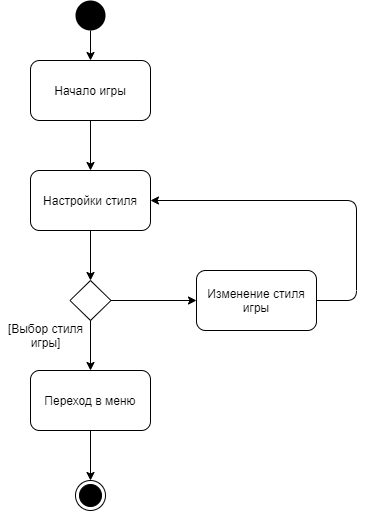

The diagram above was exported from draw.io. Its source (the exported page's mxGraphModel, read from the mxfile embedded in the PNG):
<mxGraphModel dx="1422" dy="737" grid="1" gridSize="10" guides="1" tooltips="1" connect="1" arrows="1" fold="1" page="1" pageScale="1" pageWidth="827" pageHeight="1169" math="0" shadow="0">
  <root>
    <mxCell id="0" />
    <mxCell id="1" parent="0" />
    <mxCell id="LZKzkULuHt6XI_sdhb-i-1" value="" style="ellipse;fillColor=#000000;strokeColor=none;" vertex="1" parent="1">
      <mxGeometry x="399" y="70" width="30" height="30" as="geometry" />
    </mxCell>
    <mxCell id="LZKzkULuHt6XI_sdhb-i-2" value="Начало игры" style="rounded=1;whiteSpace=wrap;html=1;" vertex="1" parent="1">
      <mxGeometry x="354" y="130" width="120" height="60" as="geometry" />
    </mxCell>
    <mxCell id="LZKzkULuHt6XI_sdhb-i-3" value="" style="endArrow=classic;html=1;exitX=0.5;exitY=1;exitDx=0;exitDy=0;entryX=0.5;entryY=0;entryDx=0;entryDy=0;" edge="1" parent="1" source="LZKzkULuHt6XI_sdhb-i-1" target="LZKzkULuHt6XI_sdhb-i-2">
      <mxGeometry width="50" height="50" relative="1" as="geometry">
        <mxPoint x="390" y="300" as="sourcePoint" />
        <mxPoint x="440" y="250" as="targetPoint" />
      </mxGeometry>
    </mxCell>
    <mxCell id="LZKzkULuHt6XI_sdhb-i-7" value="Настройки стиля" style="rounded=1;whiteSpace=wrap;html=1;" vertex="1" parent="1">
      <mxGeometry x="354" y="240" width="120" height="60" as="geometry" />
    </mxCell>
    <mxCell id="LZKzkULuHt6XI_sdhb-i-8" value="" style="ellipse;html=1;shape=endState;fillColor=#000000;strokeColor=#000000;" vertex="1" parent="1">
      <mxGeometry x="399" y="550" width="30" height="30" as="geometry" />
    </mxCell>
    <mxCell id="LZKzkULuHt6XI_sdhb-i-11" value="" style="rhombus;whiteSpace=wrap;html=1;" vertex="1" parent="1">
      <mxGeometry x="393.5" y="350" width="41" height="40" as="geometry" />
    </mxCell>
    <mxCell id="LZKzkULuHt6XI_sdhb-i-15" value="Переход в меню" style="rounded=1;whiteSpace=wrap;html=1;" vertex="1" parent="1">
      <mxGeometry x="354" y="440" width="120" height="60" as="geometry" />
    </mxCell>
    <mxCell id="LZKzkULuHt6XI_sdhb-i-16" value="Изменение стиля игры" style="rounded=1;whiteSpace=wrap;html=1;" vertex="1" parent="1">
      <mxGeometry x="520" y="340" width="120" height="60" as="geometry" />
    </mxCell>
    <mxCell id="LZKzkULuHt6XI_sdhb-i-17" value="" style="endArrow=classic;html=1;entryX=0.5;entryY=0;entryDx=0;entryDy=0;exitX=0.5;exitY=1;exitDx=0;exitDy=0;" edge="1" parent="1" source="LZKzkULuHt6XI_sdhb-i-2" target="LZKzkULuHt6XI_sdhb-i-7">
      <mxGeometry width="50" height="50" relative="1" as="geometry">
        <mxPoint x="414" y="200" as="sourcePoint" />
        <mxPoint x="440" y="350" as="targetPoint" />
      </mxGeometry>
    </mxCell>
    <mxCell id="LZKzkULuHt6XI_sdhb-i-18" value="" style="endArrow=classic;html=1;entryX=0.5;entryY=0;entryDx=0;entryDy=0;exitX=0.5;exitY=1;exitDx=0;exitDy=0;" edge="1" parent="1">
      <mxGeometry width="50" height="50" relative="1" as="geometry">
        <mxPoint x="414" y="300" as="sourcePoint" />
        <mxPoint x="414" y="350" as="targetPoint" />
      </mxGeometry>
    </mxCell>
    <mxCell id="LZKzkULuHt6XI_sdhb-i-19" value="" style="endArrow=classic;html=1;entryX=0.5;entryY=0;entryDx=0;entryDy=0;exitX=0.5;exitY=1;exitDx=0;exitDy=0;" edge="1" parent="1">
      <mxGeometry width="50" height="50" relative="1" as="geometry">
        <mxPoint x="414" y="390" as="sourcePoint" />
        <mxPoint x="414" y="440" as="targetPoint" />
      </mxGeometry>
    </mxCell>
    <mxCell id="LZKzkULuHt6XI_sdhb-i-20" value="" style="endArrow=classic;html=1;entryX=0.5;entryY=0;entryDx=0;entryDy=0;exitX=0.5;exitY=1;exitDx=0;exitDy=0;" edge="1" parent="1">
      <mxGeometry width="50" height="50" relative="1" as="geometry">
        <mxPoint x="414" y="500" as="sourcePoint" />
        <mxPoint x="414" y="550" as="targetPoint" />
      </mxGeometry>
    </mxCell>
    <mxCell id="LZKzkULuHt6XI_sdhb-i-21" value="" style="endArrow=classic;html=1;entryX=0;entryY=0.5;entryDx=0;entryDy=0;exitX=1;exitY=0.5;exitDx=0;exitDy=0;" edge="1" parent="1" source="LZKzkULuHt6XI_sdhb-i-11" target="LZKzkULuHt6XI_sdhb-i-16">
      <mxGeometry width="50" height="50" relative="1" as="geometry">
        <mxPoint x="424" y="400" as="sourcePoint" />
        <mxPoint x="424" y="450" as="targetPoint" />
      </mxGeometry>
    </mxCell>
    <mxCell id="LZKzkULuHt6XI_sdhb-i-22" value="" style="endArrow=classic;html=1;entryX=1;entryY=0.5;entryDx=0;entryDy=0;exitX=1;exitY=0.5;exitDx=0;exitDy=0;" edge="1" parent="1" source="LZKzkULuHt6XI_sdhb-i-16" target="LZKzkULuHt6XI_sdhb-i-7">
      <mxGeometry width="50" height="50" relative="1" as="geometry">
        <mxPoint x="434" y="410" as="sourcePoint" />
        <mxPoint x="434" y="460" as="targetPoint" />
        <Array as="points">
          <mxPoint x="680" y="370" />
          <mxPoint x="680" y="270" />
        </Array>
      </mxGeometry>
    </mxCell>
    <mxCell id="LZKzkULuHt6XI_sdhb-i-23" value="[Выбор стиля&lt;br&gt;игры]" style="text;html=1;align=center;verticalAlign=middle;resizable=0;points=[];autosize=1;" vertex="1" parent="1">
      <mxGeometry x="324" y="390" width="90" height="30" as="geometry" />
    </mxCell>
  </root>
</mxGraphModel>